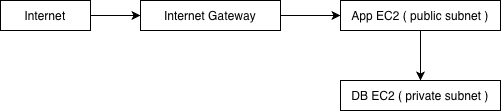

The diagram above was exported from draw.io. Its source (the exported page's mxGraphModel, read from the mxfile embedded in the PNG):
<mxGraphModel dx="1148" dy="821" grid="1" gridSize="10" guides="1" tooltips="1" connect="1" arrows="1" fold="1" page="1" pageScale="1" pageWidth="827" pageHeight="1169" math="0" shadow="0">
  <root>
    <mxCell id="0" />
    <mxCell id="1" parent="0" />
    <mxCell id="ZTwi1uv1y6JZr67wjQ_c-3" edge="1" parent="1" source="ZTwi1uv1y6JZr67wjQ_c-1" style="edgeStyle=orthogonalEdgeStyle;rounded=0;orthogonalLoop=1;jettySize=auto;html=1;" target="ZTwi1uv1y6JZr67wjQ_c-2" value="">
      <mxGeometry relative="1" as="geometry" />
    </mxCell>
    <mxCell id="ZTwi1uv1y6JZr67wjQ_c-1" parent="1" style="rounded=0;whiteSpace=wrap;html=1;" value="Internet" vertex="1">
      <mxGeometry height="30" width="90" x="60" y="140" as="geometry" />
    </mxCell>
    <mxCell id="ZTwi1uv1y6JZr67wjQ_c-5" edge="1" parent="1" source="ZTwi1uv1y6JZr67wjQ_c-2" style="edgeStyle=orthogonalEdgeStyle;rounded=0;orthogonalLoop=1;jettySize=auto;html=1;" target="ZTwi1uv1y6JZr67wjQ_c-4" value="">
      <mxGeometry relative="1" as="geometry" />
    </mxCell>
    <mxCell id="ZTwi1uv1y6JZr67wjQ_c-2" parent="1" style="rounded=0;whiteSpace=wrap;html=1;" value="Internet Gateway" vertex="1">
      <mxGeometry height="30" width="140" x="200" y="140" as="geometry" />
    </mxCell>
    <mxCell id="ZTwi1uv1y6JZr67wjQ_c-7" edge="1" parent="1" source="ZTwi1uv1y6JZr67wjQ_c-4" style="edgeStyle=orthogonalEdgeStyle;rounded=0;orthogonalLoop=1;jettySize=auto;html=1;" target="ZTwi1uv1y6JZr67wjQ_c-6" value="">
      <mxGeometry relative="1" as="geometry" />
    </mxCell>
    <mxCell id="ZTwi1uv1y6JZr67wjQ_c-4" parent="1" style="rounded=0;whiteSpace=wrap;html=1;" value="App EC2 ( public subnet )" vertex="1">
      <mxGeometry height="30" width="160" x="400" y="140" as="geometry" />
    </mxCell>
    <mxCell id="ZTwi1uv1y6JZr67wjQ_c-6" parent="1" style="rounded=0;whiteSpace=wrap;html=1;" value="DB EC2 ( private subnet )" vertex="1">
      <mxGeometry height="30" width="160" x="400" y="220" as="geometry" />
    </mxCell>
  </root>
</mxGraphModel>